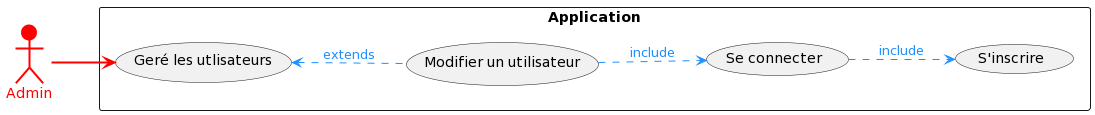

The diagram above was rendered by PlantUML. Its source (embedded in the PNG):
@startuml
left to right direction
:Admin: #red;line:red;line.bold;text:red

rectangle "Application" {

Admin--> (Geré les utlisateurs) #red;line:red;line.bold;text:red


(Geré les utlisateurs) <.. (Modifier un utilisateur) #dodgerblue;line.dashed;text:dodgerblue : extends

(Se connecter) ..> (S'inscrire) #dodgerblue;line.dashed;text:dodgerblue : include
(Modifier un utilisateur) ..> (Se connecter) #dodgerblue;line.dashed;text:dodgerblue : include

}
@enduml